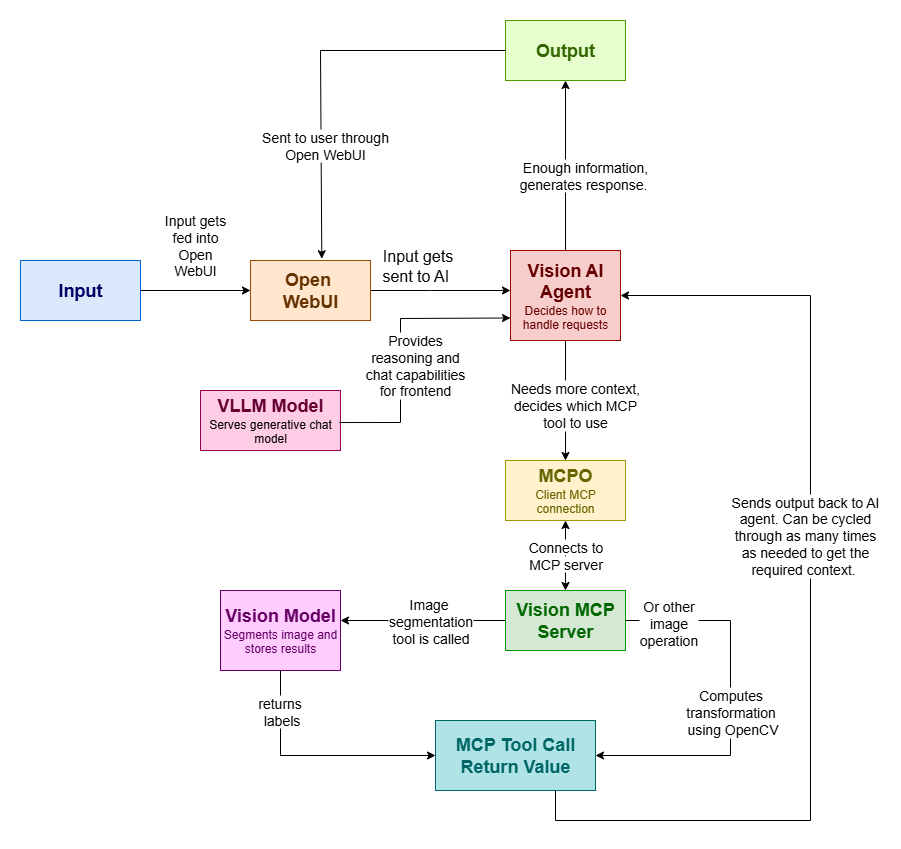

The diagram above was exported from draw.io. Its source (the exported page's mxGraphModel, read from the mxfile embedded in the PNG):
<mxGraphModel dx="1572" dy="2094" grid="1" gridSize="10" guides="1" tooltips="1" connect="1" arrows="1" fold="1" page="1" pageScale="1" pageWidth="850" pageHeight="1100" math="0" shadow="0">
  <root>
    <mxCell id="0" />
    <mxCell id="1" parent="0" />
    <mxCell id="OV1ZwkPoQPr6TdRGpnPz-1" value="&lt;span style=&quot;font-size: 18px;&quot;&gt;&lt;b&gt;&lt;font style=&quot;color: rgb(0, 0, 102);&quot;&gt;Input&lt;/font&gt;&lt;/b&gt;&lt;/span&gt;" style="rounded=0;whiteSpace=wrap;html=1;fillColor=#dae8fc;strokeColor=light-dark(#0066CC,#5C79A3);" parent="1" vertex="1">
      <mxGeometry x="10" y="170" width="120" height="60" as="geometry" />
    </mxCell>
    <mxCell id="OV1ZwkPoQPr6TdRGpnPz-2" value="" style="endArrow=classic;html=1;rounded=0;exitX=1;exitY=0.5;exitDx=0;exitDy=0;" parent="1" source="OV1ZwkPoQPr6TdRGpnPz-1" edge="1">
      <mxGeometry width="50" height="50" relative="1" as="geometry">
        <mxPoint x="380" y="280" as="sourcePoint" />
        <mxPoint x="240" y="200" as="targetPoint" />
      </mxGeometry>
    </mxCell>
    <mxCell id="OV1ZwkPoQPr6TdRGpnPz-5" value="" style="edgeStyle=orthogonalEdgeStyle;rounded=0;orthogonalLoop=1;jettySize=auto;html=1;" parent="1" source="OV1ZwkPoQPr6TdRGpnPz-3" target="OV1ZwkPoQPr6TdRGpnPz-4" edge="1">
      <mxGeometry relative="1" as="geometry">
        <Array as="points">
          <mxPoint x="420" y="200" />
          <mxPoint x="420" y="200" />
        </Array>
      </mxGeometry>
    </mxCell>
    <mxCell id="OV1ZwkPoQPr6TdRGpnPz-3" value="&lt;font style=&quot;font-size: 18px; color: rgb(102, 51, 0);&quot;&gt;&lt;b style=&quot;&quot;&gt;Open&amp;nbsp;&lt;/b&gt;&lt;/font&gt;&lt;div&gt;&lt;font style=&quot;font-size: 18px; color: rgb(102, 51, 0);&quot;&gt;&lt;b style=&quot;&quot;&gt;WebUI&lt;/b&gt;&lt;/font&gt;&lt;/div&gt;" style="rounded=0;whiteSpace=wrap;html=1;fillColor=#ffe6cc;strokeColor=#994C00;" parent="1" vertex="1">
      <mxGeometry x="240" y="170" width="120" height="60" as="geometry" />
    </mxCell>
    <mxCell id="OV1ZwkPoQPr6TdRGpnPz-68" value="" style="edgeStyle=orthogonalEdgeStyle;rounded=0;orthogonalLoop=1;jettySize=auto;html=1;" parent="1" source="OV1ZwkPoQPr6TdRGpnPz-4" target="OV1ZwkPoQPr6TdRGpnPz-67" edge="1">
      <mxGeometry relative="1" as="geometry" />
    </mxCell>
    <mxCell id="OV1ZwkPoQPr6TdRGpnPz-70" value="" style="edgeStyle=orthogonalEdgeStyle;rounded=0;orthogonalLoop=1;jettySize=auto;html=1;" parent="1" source="OV1ZwkPoQPr6TdRGpnPz-4" target="OV1ZwkPoQPr6TdRGpnPz-69" edge="1">
      <mxGeometry relative="1" as="geometry" />
    </mxCell>
    <mxCell id="OV1ZwkPoQPr6TdRGpnPz-4" value="&lt;font color=&quot;#660000&quot;&gt;&lt;span style=&quot;font-size: 18px;&quot;&gt;&lt;b&gt;Vision AI Agent&lt;/b&gt;&lt;/span&gt;&lt;/font&gt;&lt;br&gt;&lt;div&gt;&lt;font style=&quot;color: rgb(102, 0, 0);&quot;&gt;Decides how to handle requests&lt;/font&gt;&lt;/div&gt;" style="rounded=0;whiteSpace=wrap;html=1;fillColor=#f8cecc;strokeColor=#990000;" parent="1" vertex="1">
      <mxGeometry x="500" y="160" width="110" height="90" as="geometry" />
    </mxCell>
    <mxCell id="OV1ZwkPoQPr6TdRGpnPz-8" value="&lt;span style=&quot;font-size: 18px;&quot;&gt;&lt;b&gt;&lt;font style=&quot;color: rgb(102, 0, 51);&quot;&gt;VLLM Model&lt;/font&gt;&lt;/b&gt;&lt;/span&gt;&lt;div&gt;Serves generative chat model&lt;/div&gt;" style="rounded=0;whiteSpace=wrap;html=1;fillColor=#FFCCE6;strokeColor=#99004D;" parent="1" vertex="1">
      <mxGeometry x="190" y="300" width="140" height="60" as="geometry" />
    </mxCell>
    <mxCell id="OV1ZwkPoQPr6TdRGpnPz-50" value="" style="edgeStyle=orthogonalEdgeStyle;rounded=0;orthogonalLoop=1;jettySize=auto;html=1;" parent="1" source="OV1ZwkPoQPr6TdRGpnPz-22" target="OV1ZwkPoQPr6TdRGpnPz-49" edge="1">
      <mxGeometry relative="1" as="geometry">
        <Array as="points">
          <mxPoint x="540" y="560" />
        </Array>
      </mxGeometry>
    </mxCell>
    <mxCell id="lM8tlFHq_aaRbpnK9Z12-1" value="&lt;span style=&quot;font-size: 14px;&quot;&gt;Image&amp;nbsp;&lt;/span&gt;&lt;div&gt;&lt;span style=&quot;font-size: 14px;&quot;&gt;segmentation&lt;/span&gt;&lt;/div&gt;&lt;div&gt;&lt;span style=&quot;font-size: 14px;&quot;&gt;tool is called&lt;/span&gt;&lt;/div&gt;" style="edgeLabel;html=1;align=center;verticalAlign=middle;resizable=0;points=[];" vertex="1" connectable="0" parent="OV1ZwkPoQPr6TdRGpnPz-50">
      <mxGeometry x="-0.5697" y="3" relative="1" as="geometry">
        <mxPoint x="-40" y="-3" as="offset" />
      </mxGeometry>
    </mxCell>
    <mxCell id="OV1ZwkPoQPr6TdRGpnPz-22" value="&lt;font color=&quot;#006600&quot;&gt;&lt;span style=&quot;font-size: 18px;&quot;&gt;&lt;b&gt;Vision MCP Server&lt;/b&gt;&lt;/span&gt;&lt;/font&gt;" style="rounded=0;whiteSpace=wrap;html=1;fillColor=#d5e8d4;strokeColor=#009900;" parent="1" vertex="1">
      <mxGeometry x="495" y="500" width="120" height="60" as="geometry" />
    </mxCell>
    <mxCell id="OV1ZwkPoQPr6TdRGpnPz-48" value="" style="endArrow=classic;startArrow=classic;html=1;rounded=0;entryX=0.5;entryY=0;entryDx=0;entryDy=0;exitX=0.5;exitY=1;exitDx=0;exitDy=0;" parent="1" source="OV1ZwkPoQPr6TdRGpnPz-69" target="OV1ZwkPoQPr6TdRGpnPz-22" edge="1">
      <mxGeometry width="50" height="50" relative="1" as="geometry">
        <mxPoint x="405" y="500" as="sourcePoint" />
        <mxPoint x="495" y="660" as="targetPoint" />
        <Array as="points" />
      </mxGeometry>
    </mxCell>
    <mxCell id="OV1ZwkPoQPr6TdRGpnPz-49" value="&lt;font color=&quot;#660066&quot;&gt;&lt;span style=&quot;font-size: 18px;&quot;&gt;&lt;b&gt;Vision Model&lt;/b&gt;&lt;/span&gt;&lt;/font&gt;&lt;br&gt;&lt;div&gt;&lt;font color=&quot;#660066&quot;&gt;Segments image and stores results&lt;/font&gt;&lt;/div&gt;" style="rounded=0;whiteSpace=wrap;html=1;fillColor=#FFCCFF;strokeColor=#660066;" parent="1" vertex="1">
      <mxGeometry x="210" y="500" width="120" height="80" as="geometry" />
    </mxCell>
    <mxCell id="OV1ZwkPoQPr6TdRGpnPz-67" value="&lt;span style=&quot;font-size: 18px;&quot;&gt;&lt;b&gt;&lt;font style=&quot;color: rgb(51, 102, 0);&quot;&gt;Output&lt;/font&gt;&lt;/b&gt;&lt;/span&gt;" style="rounded=0;whiteSpace=wrap;html=1;fillColor=#E6FFCC;strokeColor=#4D9900;" parent="1" vertex="1">
      <mxGeometry x="495" y="-70" width="120" height="60" as="geometry" />
    </mxCell>
    <mxCell id="OV1ZwkPoQPr6TdRGpnPz-69" value="&lt;span style=&quot;font-size: 18px;&quot;&gt;&lt;b&gt;&lt;font style=&quot;color: rgb(102, 102, 0);&quot;&gt;MCPO&lt;/font&gt;&lt;/b&gt;&lt;/span&gt;&lt;div&gt;&lt;font style=&quot;color: rgb(102, 102, 0);&quot;&gt;Client MCP connection&lt;/font&gt;&lt;/div&gt;" style="rounded=0;whiteSpace=wrap;html=1;fillColor=#fff2cc;strokeColor=#999900;" parent="1" vertex="1">
      <mxGeometry x="495" y="370" width="120" height="60" as="geometry" />
    </mxCell>
    <mxCell id="OV1ZwkPoQPr6TdRGpnPz-73" value="" style="endArrow=classic;html=1;rounded=0;entryX=0;entryY=0.75;entryDx=0;entryDy=0;exitX=0.992;exitY=0.534;exitDx=0;exitDy=0;exitPerimeter=0;" parent="1" source="OV1ZwkPoQPr6TdRGpnPz-8" target="OV1ZwkPoQPr6TdRGpnPz-4" edge="1">
      <mxGeometry width="50" height="50" relative="1" as="geometry">
        <mxPoint x="332" y="332" as="sourcePoint" />
        <mxPoint x="500" y="260" as="targetPoint" />
        <Array as="points">
          <mxPoint x="390" y="332" />
          <mxPoint x="390" y="228" />
        </Array>
      </mxGeometry>
    </mxCell>
    <mxCell id="OV1ZwkPoQPr6TdRGpnPz-74" value="&lt;span style=&quot;font-size: 18px;&quot;&gt;&lt;b&gt;&lt;font style=&quot;color: rgb(0, 102, 102);&quot;&gt;MCP Tool Call Return Value&lt;/font&gt;&lt;/b&gt;&lt;/span&gt;" style="rounded=0;whiteSpace=wrap;html=1;fillColor=#b0e3e6;strokeColor=#006666;" parent="1" vertex="1">
      <mxGeometry x="425" y="630" width="160" height="70" as="geometry" />
    </mxCell>
    <mxCell id="OV1ZwkPoQPr6TdRGpnPz-75" value="" style="endArrow=classic;html=1;rounded=0;exitX=0.5;exitY=1;exitDx=0;exitDy=0;entryX=0;entryY=0.5;entryDx=0;entryDy=0;" parent="1" source="OV1ZwkPoQPr6TdRGpnPz-49" target="OV1ZwkPoQPr6TdRGpnPz-74" edge="1">
      <mxGeometry width="50" height="50" relative="1" as="geometry">
        <mxPoint x="580" y="660" as="sourcePoint" />
        <mxPoint x="630" y="610" as="targetPoint" />
        <Array as="points">
          <mxPoint x="270" y="665" />
        </Array>
      </mxGeometry>
    </mxCell>
    <mxCell id="lM8tlFHq_aaRbpnK9Z12-12" value="&lt;font style=&quot;font-size: 14px;&quot;&gt;returns&amp;nbsp;&lt;/font&gt;&lt;div&gt;&lt;font style=&quot;font-size: 14px;&quot;&gt;labels&lt;/font&gt;&lt;/div&gt;" style="edgeLabel;html=1;align=center;verticalAlign=middle;resizable=0;points=[];" vertex="1" connectable="0" parent="OV1ZwkPoQPr6TdRGpnPz-75">
      <mxGeometry x="-0.4314" relative="1" as="geometry">
        <mxPoint y="-28" as="offset" />
      </mxGeometry>
    </mxCell>
    <mxCell id="OV1ZwkPoQPr6TdRGpnPz-77" value="" style="endArrow=classic;html=1;rounded=0;exitX=0.75;exitY=1;exitDx=0;exitDy=0;entryX=1;entryY=0.5;entryDx=0;entryDy=0;" parent="1" source="OV1ZwkPoQPr6TdRGpnPz-74" target="OV1ZwkPoQPr6TdRGpnPz-4" edge="1">
      <mxGeometry width="50" height="50" relative="1" as="geometry">
        <mxPoint x="580" y="660" as="sourcePoint" />
        <mxPoint x="630" y="610" as="targetPoint" />
        <Array as="points">
          <mxPoint x="545" y="730" />
          <mxPoint x="800" y="730" />
          <mxPoint x="800" y="205" />
        </Array>
      </mxGeometry>
    </mxCell>
    <mxCell id="OV1ZwkPoQPr6TdRGpnPz-78" value="&lt;font&gt;Input gets fed into Open WebUI&lt;/font&gt;" style="text;html=1;align=center;verticalAlign=middle;whiteSpace=wrap;rounded=0;fontSize=14;labelBackgroundColor=none;" parent="1" vertex="1">
      <mxGeometry x="150" y="140" width="70" height="30" as="geometry" />
    </mxCell>
    <mxCell id="OV1ZwkPoQPr6TdRGpnPz-79" value="Input gets sent to AI&amp;nbsp;" style="text;html=1;align=center;verticalAlign=middle;whiteSpace=wrap;rounded=0;fontSize=16;" parent="1" vertex="1">
      <mxGeometry x="370" y="160" width="75" height="30" as="geometry" />
    </mxCell>
    <mxCell id="OV1ZwkPoQPr6TdRGpnPz-81" value="&lt;font style=&quot;font-size: 14px;&quot;&gt;Needs more context, decides which MCP tool to use&lt;/font&gt;" style="text;html=1;align=center;verticalAlign=middle;whiteSpace=wrap;rounded=0;labelBackgroundColor=default;" parent="1" vertex="1">
      <mxGeometry x="490" y="300" width="150" height="30" as="geometry" />
    </mxCell>
    <mxCell id="OV1ZwkPoQPr6TdRGpnPz-82" value="&lt;font style=&quot;font-size: 14px; background-color: light-dark(#ffffff, var(--ge-dark-color, #121212));&quot;&gt;Connects to MCP server&lt;/font&gt;" style="text;html=1;align=center;verticalAlign=middle;whiteSpace=wrap;rounded=0;" parent="1" vertex="1">
      <mxGeometry x="507.5" y="450" width="95" height="30" as="geometry" />
    </mxCell>
    <mxCell id="OV1ZwkPoQPr6TdRGpnPz-97" value="&lt;span style=&quot;font-size: 14px;&quot;&gt;Provides reasoning and chat capabilities for frontend&lt;/span&gt;" style="text;html=1;align=center;verticalAlign=middle;whiteSpace=wrap;rounded=0;labelBackgroundColor=default;" parent="1" vertex="1">
      <mxGeometry x="350" y="260" width="110" height="30" as="geometry" />
    </mxCell>
    <mxCell id="OV1ZwkPoQPr6TdRGpnPz-103" value="&lt;span style=&quot;font-size: 14px;&quot;&gt;Sends output back to AI agent. Can be cycled through as many times as needed to get the required context.&amp;nbsp;&lt;/span&gt;" style="text;html=1;align=center;verticalAlign=middle;whiteSpace=wrap;rounded=0;labelBackgroundColor=default;" parent="1" vertex="1">
      <mxGeometry x="720" y="430" width="150" height="30" as="geometry" />
    </mxCell>
    <mxCell id="OV1ZwkPoQPr6TdRGpnPz-106" value="" style="endArrow=classic;html=1;rounded=0;exitX=0;exitY=0.5;exitDx=0;exitDy=0;entryX=0.594;entryY=-0.029;entryDx=0;entryDy=0;entryPerimeter=0;" parent="1" source="OV1ZwkPoQPr6TdRGpnPz-67" target="OV1ZwkPoQPr6TdRGpnPz-3" edge="1">
      <mxGeometry width="50" height="50" relative="1" as="geometry">
        <mxPoint x="260" y="110" as="sourcePoint" />
        <mxPoint x="310" y="60" as="targetPoint" />
        <Array as="points">
          <mxPoint x="310" y="-40" />
        </Array>
      </mxGeometry>
    </mxCell>
    <mxCell id="OV1ZwkPoQPr6TdRGpnPz-107" value="&lt;span style=&quot;font-size: 14px;&quot;&gt;Enough information, generates response.&amp;nbsp;&lt;/span&gt;" style="text;html=1;align=center;verticalAlign=middle;whiteSpace=wrap;rounded=0;labelBackgroundColor=default;" parent="1" vertex="1">
      <mxGeometry x="500" y="70" width="150" height="30" as="geometry" />
    </mxCell>
    <mxCell id="OV1ZwkPoQPr6TdRGpnPz-104" value="&lt;span style=&quot;font-size: 14px;&quot;&gt;Sent to user through Open WebUI&lt;/span&gt;" style="text;html=1;align=center;verticalAlign=middle;whiteSpace=wrap;rounded=0;labelBackgroundColor=default;" parent="1" vertex="1">
      <mxGeometry x="240" y="40" width="150" height="30" as="geometry" />
    </mxCell>
    <mxCell id="lM8tlFHq_aaRbpnK9Z12-13" value="" style="endArrow=classic;html=1;rounded=0;exitX=1;exitY=0.5;exitDx=0;exitDy=0;entryX=1;entryY=0.5;entryDx=0;entryDy=0;" edge="1" parent="1" source="OV1ZwkPoQPr6TdRGpnPz-22" target="OV1ZwkPoQPr6TdRGpnPz-74">
      <mxGeometry width="50" height="50" relative="1" as="geometry">
        <mxPoint x="470" y="640" as="sourcePoint" />
        <mxPoint x="520" y="590" as="targetPoint" />
        <Array as="points">
          <mxPoint x="720" y="530" />
          <mxPoint x="720" y="665" />
        </Array>
      </mxGeometry>
    </mxCell>
    <mxCell id="lM8tlFHq_aaRbpnK9Z12-14" value="&lt;font style=&quot;font-size: 14px;&quot;&gt;Or other&lt;/font&gt;&lt;div&gt;&lt;font style=&quot;font-size: 14px;&quot;&gt;&amp;nbsp;image&amp;nbsp;&lt;/font&gt;&lt;div&gt;&lt;font style=&quot;font-size: 14px;&quot;&gt;operation&lt;/font&gt;&lt;/div&gt;&lt;/div&gt;" style="edgeLabel;html=1;align=center;verticalAlign=middle;resizable=0;points=[];" vertex="1" connectable="0" parent="lM8tlFHq_aaRbpnK9Z12-13">
      <mxGeometry x="-0.7728" y="-2" relative="1" as="geometry">
        <mxPoint as="offset" />
      </mxGeometry>
    </mxCell>
    <mxCell id="lM8tlFHq_aaRbpnK9Z12-15" value="&lt;font style=&quot;font-size: 14px;&quot;&gt;Computes&amp;nbsp;&lt;/font&gt;&lt;div&gt;&lt;font style=&quot;font-size: 14px;&quot;&gt;transformation&amp;nbsp;&lt;/font&gt;&lt;/div&gt;&lt;div&gt;&lt;font style=&quot;font-size: 14px;&quot;&gt;using OpenCV&lt;/font&gt;&lt;/div&gt;" style="edgeLabel;html=1;align=center;verticalAlign=middle;resizable=0;points=[];" vertex="1" connectable="0" parent="lM8tlFHq_aaRbpnK9Z12-13">
      <mxGeometry x="0.0621" y="1" relative="1" as="geometry">
        <mxPoint y="-4" as="offset" />
      </mxGeometry>
    </mxCell>
  </root>
</mxGraphModel>